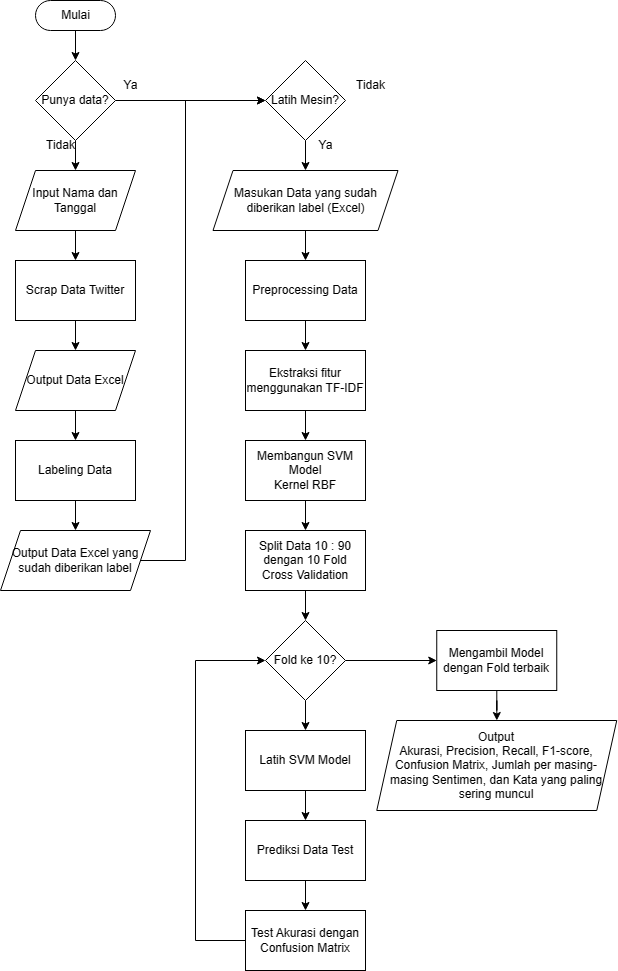

The diagram above was exported from draw.io. Its source (the exported page's mxGraphModel, read from the mxfile embedded in the PNG):
<mxGraphModel dx="880" dy="476" grid="1" gridSize="10" guides="1" tooltips="1" connect="1" arrows="1" fold="1" page="1" pageScale="1" pageWidth="850" pageHeight="1100" background="#ffffff" math="0" shadow="0">
  <root>
    <mxCell id="0" />
    <mxCell id="1" parent="0" />
    <mxCell id="604uryfJ5pqRtu0MhnT0-3" value="" style="edgeStyle=orthogonalEdgeStyle;rounded=0;orthogonalLoop=1;jettySize=auto;html=1;" edge="1" parent="1" source="604uryfJ5pqRtu0MhnT0-1" target="604uryfJ5pqRtu0MhnT0-2">
      <mxGeometry relative="1" as="geometry" />
    </mxCell>
    <mxCell id="604uryfJ5pqRtu0MhnT0-1" value="Mulai" style="html=1;dashed=0;whitespace=wrap;shape=mxgraph.dfd.start" vertex="1" parent="1">
      <mxGeometry x="100" y="40" width="80" height="30" as="geometry" />
    </mxCell>
    <mxCell id="604uryfJ5pqRtu0MhnT0-5" value="" style="edgeStyle=orthogonalEdgeStyle;rounded=0;orthogonalLoop=1;jettySize=auto;html=1;" edge="1" parent="1" source="604uryfJ5pqRtu0MhnT0-2" target="604uryfJ5pqRtu0MhnT0-4">
      <mxGeometry relative="1" as="geometry" />
    </mxCell>
    <mxCell id="604uryfJ5pqRtu0MhnT0-16" value="" style="edgeStyle=orthogonalEdgeStyle;rounded=0;orthogonalLoop=1;jettySize=auto;html=1;entryX=0;entryY=0.5;entryDx=0;entryDy=0;" edge="1" parent="1" source="604uryfJ5pqRtu0MhnT0-2" target="604uryfJ5pqRtu0MhnT0-17">
      <mxGeometry relative="1" as="geometry">
        <mxPoint x="250" y="140" as="targetPoint" />
      </mxGeometry>
    </mxCell>
    <mxCell id="604uryfJ5pqRtu0MhnT0-2" value="Punya data?" style="rhombus;whiteSpace=wrap;html=1;" vertex="1" parent="1">
      <mxGeometry x="100" y="100" width="80" height="80" as="geometry" />
    </mxCell>
    <mxCell id="604uryfJ5pqRtu0MhnT0-7" value="" style="edgeStyle=orthogonalEdgeStyle;rounded=0;orthogonalLoop=1;jettySize=auto;html=1;" edge="1" parent="1" source="604uryfJ5pqRtu0MhnT0-4" target="604uryfJ5pqRtu0MhnT0-6">
      <mxGeometry relative="1" as="geometry" />
    </mxCell>
    <mxCell id="604uryfJ5pqRtu0MhnT0-4" value="Input Nama dan Tanggal" style="shape=parallelogram;perimeter=parallelogramPerimeter;whiteSpace=wrap;html=1;fixedSize=1;" vertex="1" parent="1">
      <mxGeometry x="80" y="210" width="120" height="60" as="geometry" />
    </mxCell>
    <mxCell id="604uryfJ5pqRtu0MhnT0-9" value="" style="edgeStyle=orthogonalEdgeStyle;rounded=0;orthogonalLoop=1;jettySize=auto;html=1;" edge="1" parent="1" source="604uryfJ5pqRtu0MhnT0-6" target="604uryfJ5pqRtu0MhnT0-8">
      <mxGeometry relative="1" as="geometry" />
    </mxCell>
    <mxCell id="604uryfJ5pqRtu0MhnT0-6" value="Scrap Data Twitter" style="rounded=0;whiteSpace=wrap;html=1;" vertex="1" parent="1">
      <mxGeometry x="80" y="300" width="120" height="60" as="geometry" />
    </mxCell>
    <mxCell id="604uryfJ5pqRtu0MhnT0-11" value="" style="edgeStyle=orthogonalEdgeStyle;rounded=0;orthogonalLoop=1;jettySize=auto;html=1;" edge="1" parent="1" source="604uryfJ5pqRtu0MhnT0-8" target="604uryfJ5pqRtu0MhnT0-10">
      <mxGeometry relative="1" as="geometry" />
    </mxCell>
    <mxCell id="604uryfJ5pqRtu0MhnT0-8" value="Output Data Excel" style="shape=parallelogram;perimeter=parallelogramPerimeter;whiteSpace=wrap;html=1;fixedSize=1;" vertex="1" parent="1">
      <mxGeometry x="80" y="390" width="120" height="60" as="geometry" />
    </mxCell>
    <mxCell id="604uryfJ5pqRtu0MhnT0-13" value="" style="edgeStyle=orthogonalEdgeStyle;rounded=0;orthogonalLoop=1;jettySize=auto;html=1;" edge="1" parent="1" source="604uryfJ5pqRtu0MhnT0-10" target="604uryfJ5pqRtu0MhnT0-12">
      <mxGeometry relative="1" as="geometry" />
    </mxCell>
    <mxCell id="604uryfJ5pqRtu0MhnT0-10" value="Labeling Data" style="rounded=0;whiteSpace=wrap;html=1;" vertex="1" parent="1">
      <mxGeometry x="80" y="480" width="120" height="60" as="geometry" />
    </mxCell>
    <mxCell id="604uryfJ5pqRtu0MhnT0-20" style="edgeStyle=orthogonalEdgeStyle;rounded=0;orthogonalLoop=1;jettySize=auto;html=1;" edge="1" parent="1" source="604uryfJ5pqRtu0MhnT0-12" target="604uryfJ5pqRtu0MhnT0-17">
      <mxGeometry relative="1" as="geometry">
        <Array as="points">
          <mxPoint x="250" y="600" />
          <mxPoint x="250" y="140" />
        </Array>
      </mxGeometry>
    </mxCell>
    <mxCell id="604uryfJ5pqRtu0MhnT0-12" value="Output Data Excel yang sudah diberikan label" style="shape=parallelogram;perimeter=parallelogramPerimeter;whiteSpace=wrap;html=1;fixedSize=1;" vertex="1" parent="1">
      <mxGeometry x="65" y="570" width="150" height="60" as="geometry" />
    </mxCell>
    <mxCell id="604uryfJ5pqRtu0MhnT0-19" value="" style="edgeStyle=orthogonalEdgeStyle;rounded=0;orthogonalLoop=1;jettySize=auto;html=1;" edge="1" parent="1" source="604uryfJ5pqRtu0MhnT0-17" target="604uryfJ5pqRtu0MhnT0-18">
      <mxGeometry relative="1" as="geometry" />
    </mxCell>
    <mxCell id="604uryfJ5pqRtu0MhnT0-17" value="Latih Mesin?" style="rhombus;whiteSpace=wrap;html=1;" vertex="1" parent="1">
      <mxGeometry x="330" y="100" width="80" height="80" as="geometry" />
    </mxCell>
    <mxCell id="604uryfJ5pqRtu0MhnT0-22" value="" style="edgeStyle=orthogonalEdgeStyle;rounded=0;orthogonalLoop=1;jettySize=auto;html=1;" edge="1" parent="1" source="604uryfJ5pqRtu0MhnT0-18" target="604uryfJ5pqRtu0MhnT0-21">
      <mxGeometry relative="1" as="geometry" />
    </mxCell>
    <mxCell id="604uryfJ5pqRtu0MhnT0-18" value="Masukan Data yang sudah diberikan label (Excel)" style="shape=parallelogram;perimeter=parallelogramPerimeter;whiteSpace=wrap;html=1;fixedSize=1;" vertex="1" parent="1">
      <mxGeometry x="277.5" y="210" width="185" height="60" as="geometry" />
    </mxCell>
    <mxCell id="604uryfJ5pqRtu0MhnT0-27" value="" style="edgeStyle=orthogonalEdgeStyle;rounded=0;orthogonalLoop=1;jettySize=auto;html=1;" edge="1" parent="1" source="604uryfJ5pqRtu0MhnT0-21" target="604uryfJ5pqRtu0MhnT0-26">
      <mxGeometry relative="1" as="geometry" />
    </mxCell>
    <mxCell id="604uryfJ5pqRtu0MhnT0-21" value="Preprocessing Data" style="rounded=0;whiteSpace=wrap;html=1;" vertex="1" parent="1">
      <mxGeometry x="310" y="300" width="120" height="60" as="geometry" />
    </mxCell>
    <mxCell id="604uryfJ5pqRtu0MhnT0-28" value="" style="edgeStyle=orthogonalEdgeStyle;rounded=0;orthogonalLoop=1;jettySize=auto;html=1;entryX=0.5;entryY=0;entryDx=0;entryDy=0;" edge="1" parent="1" source="604uryfJ5pqRtu0MhnT0-26" target="604uryfJ5pqRtu0MhnT0-29">
      <mxGeometry relative="1" as="geometry">
        <mxPoint x="370" y="490" as="targetPoint" />
      </mxGeometry>
    </mxCell>
    <mxCell id="604uryfJ5pqRtu0MhnT0-26" value="Ekstraksi fitur menggunakan TF-IDF" style="rounded=0;whiteSpace=wrap;html=1;" vertex="1" parent="1">
      <mxGeometry x="310" y="390" width="120" height="60" as="geometry" />
    </mxCell>
    <mxCell id="604uryfJ5pqRtu0MhnT0-33" value="" style="edgeStyle=orthogonalEdgeStyle;rounded=0;orthogonalLoop=1;jettySize=auto;html=1;" edge="1" parent="1" source="604uryfJ5pqRtu0MhnT0-29" target="604uryfJ5pqRtu0MhnT0-32">
      <mxGeometry relative="1" as="geometry" />
    </mxCell>
    <mxCell id="604uryfJ5pqRtu0MhnT0-29" value="Membangun SVM Model &lt;br&gt;Kernel RBF" style="rounded=0;whiteSpace=wrap;html=1;" vertex="1" parent="1">
      <mxGeometry x="310" y="480" width="120" height="60" as="geometry" />
    </mxCell>
    <mxCell id="604uryfJ5pqRtu0MhnT0-36" value="" style="edgeStyle=orthogonalEdgeStyle;rounded=0;orthogonalLoop=1;jettySize=auto;html=1;" edge="1" parent="1" source="604uryfJ5pqRtu0MhnT0-31" target="604uryfJ5pqRtu0MhnT0-35">
      <mxGeometry relative="1" as="geometry" />
    </mxCell>
    <mxCell id="604uryfJ5pqRtu0MhnT0-42" value="" style="edgeStyle=orthogonalEdgeStyle;rounded=0;orthogonalLoop=1;jettySize=auto;html=1;" edge="1" parent="1" source="604uryfJ5pqRtu0MhnT0-31" target="604uryfJ5pqRtu0MhnT0-41">
      <mxGeometry relative="1" as="geometry" />
    </mxCell>
    <mxCell id="604uryfJ5pqRtu0MhnT0-31" value="Fold ke 10?" style="rhombus;whiteSpace=wrap;html=1;" vertex="1" parent="1">
      <mxGeometry x="330" y="660" width="80" height="80" as="geometry" />
    </mxCell>
    <mxCell id="604uryfJ5pqRtu0MhnT0-34" value="" style="edgeStyle=orthogonalEdgeStyle;rounded=0;orthogonalLoop=1;jettySize=auto;html=1;" edge="1" parent="1" source="604uryfJ5pqRtu0MhnT0-32" target="604uryfJ5pqRtu0MhnT0-31">
      <mxGeometry relative="1" as="geometry" />
    </mxCell>
    <mxCell id="604uryfJ5pqRtu0MhnT0-32" value="Split Data 10 : 90 dengan 10 Fold Cross Validation" style="rounded=0;whiteSpace=wrap;html=1;" vertex="1" parent="1">
      <mxGeometry x="310" y="570" width="120" height="60" as="geometry" />
    </mxCell>
    <mxCell id="604uryfJ5pqRtu0MhnT0-38" value="" style="edgeStyle=orthogonalEdgeStyle;rounded=0;orthogonalLoop=1;jettySize=auto;html=1;" edge="1" parent="1" source="604uryfJ5pqRtu0MhnT0-35" target="604uryfJ5pqRtu0MhnT0-37">
      <mxGeometry relative="1" as="geometry" />
    </mxCell>
    <mxCell id="604uryfJ5pqRtu0MhnT0-35" value="Latih SVM Model" style="rounded=0;whiteSpace=wrap;html=1;" vertex="1" parent="1">
      <mxGeometry x="310" y="770" width="120" height="60" as="geometry" />
    </mxCell>
    <mxCell id="604uryfJ5pqRtu0MhnT0-44" value="" style="edgeStyle=orthogonalEdgeStyle;rounded=0;orthogonalLoop=1;jettySize=auto;html=1;" edge="1" parent="1" source="604uryfJ5pqRtu0MhnT0-37" target="604uryfJ5pqRtu0MhnT0-43">
      <mxGeometry relative="1" as="geometry" />
    </mxCell>
    <mxCell id="604uryfJ5pqRtu0MhnT0-37" value="Prediksi Data Test" style="rounded=0;whiteSpace=wrap;html=1;" vertex="1" parent="1">
      <mxGeometry x="310" y="860" width="120" height="60" as="geometry" />
    </mxCell>
    <mxCell id="604uryfJ5pqRtu0MhnT0-47" value="" style="edgeStyle=orthogonalEdgeStyle;rounded=0;orthogonalLoop=1;jettySize=auto;html=1;" edge="1" parent="1" source="604uryfJ5pqRtu0MhnT0-41" target="604uryfJ5pqRtu0MhnT0-46">
      <mxGeometry relative="1" as="geometry" />
    </mxCell>
    <mxCell id="604uryfJ5pqRtu0MhnT0-41" value="Mengambil Model dengan Fold terbaik" style="rounded=0;whiteSpace=wrap;html=1;" vertex="1" parent="1">
      <mxGeometry x="501.25" y="670" width="120" height="60" as="geometry" />
    </mxCell>
    <mxCell id="604uryfJ5pqRtu0MhnT0-45" style="edgeStyle=orthogonalEdgeStyle;rounded=0;orthogonalLoop=1;jettySize=auto;html=1;entryX=0;entryY=0.5;entryDx=0;entryDy=0;" edge="1" parent="1" source="604uryfJ5pqRtu0MhnT0-43" target="604uryfJ5pqRtu0MhnT0-31">
      <mxGeometry relative="1" as="geometry">
        <Array as="points">
          <mxPoint x="260" y="980" />
          <mxPoint x="260" y="700" />
        </Array>
      </mxGeometry>
    </mxCell>
    <mxCell id="604uryfJ5pqRtu0MhnT0-43" value="Test Akurasi dengan Confusion Matrix" style="rounded=0;whiteSpace=wrap;html=1;" vertex="1" parent="1">
      <mxGeometry x="310" y="950" width="120" height="60" as="geometry" />
    </mxCell>
    <mxCell id="604uryfJ5pqRtu0MhnT0-46" value="Output &lt;br&gt;Akurasi, Precision, Recall, F1-score, Confusion Matrix, Jumlah per masing- masing Sentimen, dan Kata yang paling sering muncul" style="shape=parallelogram;perimeter=parallelogramPerimeter;whiteSpace=wrap;html=1;fixedSize=1;" vertex="1" parent="1">
      <mxGeometry x="441.25" y="760" width="240" height="90" as="geometry" />
    </mxCell>
    <mxCell id="604uryfJ5pqRtu0MhnT0-49" value="Tidak" style="text;html=1;align=center;verticalAlign=middle;resizable=0;points=[];autosize=1;strokeColor=none;fillColor=none;" vertex="1" parent="1">
      <mxGeometry x="100" y="170" width="50" height="30" as="geometry" />
    </mxCell>
    <mxCell id="604uryfJ5pqRtu0MhnT0-50" value="Ya" style="text;html=1;align=center;verticalAlign=middle;resizable=0;points=[];autosize=1;strokeColor=none;fillColor=none;" vertex="1" parent="1">
      <mxGeometry x="175" y="110" width="40" height="30" as="geometry" />
    </mxCell>
    <mxCell id="604uryfJ5pqRtu0MhnT0-51" value="Tidak" style="text;html=1;align=center;verticalAlign=middle;resizable=0;points=[];autosize=1;strokeColor=none;fillColor=none;" vertex="1" parent="1">
      <mxGeometry x="410" y="110" width="50" height="30" as="geometry" />
    </mxCell>
    <mxCell id="604uryfJ5pqRtu0MhnT0-52" value="Ya" style="text;html=1;align=center;verticalAlign=middle;resizable=0;points=[];autosize=1;strokeColor=none;fillColor=none;" vertex="1" parent="1">
      <mxGeometry x="370" y="170" width="40" height="30" as="geometry" />
    </mxCell>
  </root>
</mxGraphModel>